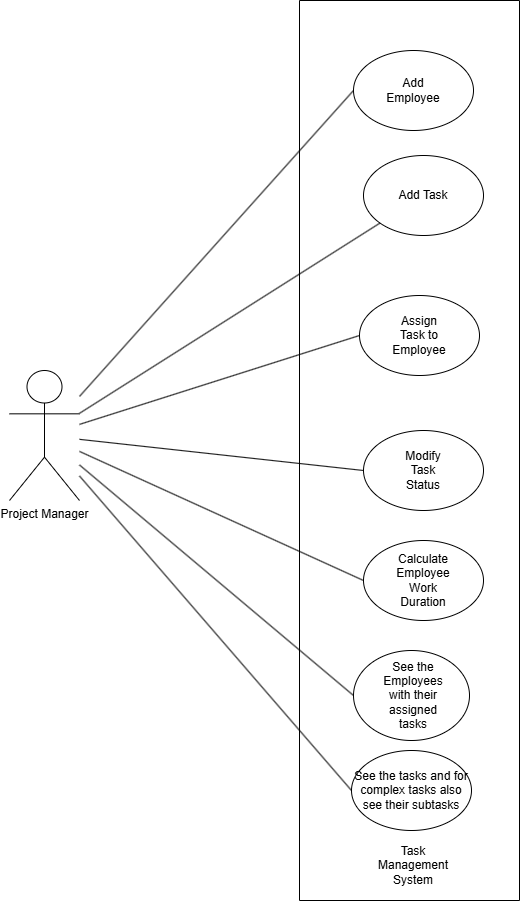

The diagram above was exported from draw.io. Its source (the exported page's mxGraphModel, read from the mxfile embedded in the PNG):
<mxGraphModel dx="560" dy="803" grid="1" gridSize="10" guides="1" tooltips="1" connect="1" arrows="1" fold="1" page="1" pageScale="1" pageWidth="827" pageHeight="1169" math="0" shadow="0">
  <root>
    <mxCell id="0" />
    <mxCell id="1" parent="0" />
    <mxCell id="EVST5-PcxLnmQC96l5Ja-1" value="Project Manager" style="shape=umlActor;verticalLabelPosition=bottom;verticalAlign=top;html=1;outlineConnect=0;" parent="1" vertex="1">
      <mxGeometry x="60" y="580" width="70" height="130" as="geometry" />
    </mxCell>
    <mxCell id="EVST5-PcxLnmQC96l5Ja-4" value="" style="endArrow=none;html=1;rounded=0;entryX=0;entryY=0.5;entryDx=0;entryDy=0;" parent="1" source="EVST5-PcxLnmQC96l5Ja-1" target="EVST5-PcxLnmQC96l5Ja-2" edge="1">
      <mxGeometry width="50" height="50" relative="1" as="geometry">
        <mxPoint x="390" y="400" as="sourcePoint" />
        <mxPoint x="440" y="350" as="targetPoint" />
      </mxGeometry>
    </mxCell>
    <mxCell id="EVST5-PcxLnmQC96l5Ja-5" value="" style="ellipse;whiteSpace=wrap;html=1;" parent="1" vertex="1">
      <mxGeometry x="414" y="365" width="120" height="80" as="geometry" />
    </mxCell>
    <mxCell id="EVST5-PcxLnmQC96l5Ja-6" value="Add Task" style="text;html=1;align=center;verticalAlign=middle;whiteSpace=wrap;rounded=0;" parent="1" vertex="1">
      <mxGeometry x="444" y="390" width="60" height="30" as="geometry" />
    </mxCell>
    <mxCell id="EVST5-PcxLnmQC96l5Ja-7" value="" style="endArrow=none;html=1;rounded=0;" parent="1" source="EVST5-PcxLnmQC96l5Ja-1" target="EVST5-PcxLnmQC96l5Ja-5" edge="1">
      <mxGeometry width="50" height="50" relative="1" as="geometry">
        <mxPoint x="390" y="400" as="sourcePoint" />
        <mxPoint x="440" y="350" as="targetPoint" />
      </mxGeometry>
    </mxCell>
    <mxCell id="EVST5-PcxLnmQC96l5Ja-8" value="" style="ellipse;whiteSpace=wrap;html=1;" parent="1" vertex="1">
      <mxGeometry x="410" y="505" width="120" height="80" as="geometry" />
    </mxCell>
    <mxCell id="EVST5-PcxLnmQC96l5Ja-9" value="Assign Task to Employee" style="text;html=1;align=center;verticalAlign=middle;whiteSpace=wrap;rounded=0;" parent="1" vertex="1">
      <mxGeometry x="440" y="530" width="60" height="30" as="geometry" />
    </mxCell>
    <mxCell id="EVST5-PcxLnmQC96l5Ja-10" value="" style="endArrow=none;html=1;rounded=0;entryX=0;entryY=0.5;entryDx=0;entryDy=0;" parent="1" source="EVST5-PcxLnmQC96l5Ja-1" target="EVST5-PcxLnmQC96l5Ja-8" edge="1">
      <mxGeometry width="50" height="50" relative="1" as="geometry">
        <mxPoint x="390" y="400" as="sourcePoint" />
        <mxPoint x="440" y="350" as="targetPoint" />
      </mxGeometry>
    </mxCell>
    <mxCell id="EVST5-PcxLnmQC96l5Ja-12" value="" style="ellipse;whiteSpace=wrap;html=1;" parent="1" vertex="1">
      <mxGeometry x="414" y="640" width="120" height="80" as="geometry" />
    </mxCell>
    <mxCell id="EVST5-PcxLnmQC96l5Ja-13" value="Modify Task Status" style="text;html=1;align=center;verticalAlign=middle;whiteSpace=wrap;rounded=0;" parent="1" vertex="1">
      <mxGeometry x="444" y="665" width="60" height="30" as="geometry" />
    </mxCell>
    <mxCell id="EVST5-PcxLnmQC96l5Ja-14" value="" style="endArrow=none;html=1;rounded=0;entryX=0;entryY=0.5;entryDx=0;entryDy=0;" parent="1" source="EVST5-PcxLnmQC96l5Ja-1" target="EVST5-PcxLnmQC96l5Ja-12" edge="1">
      <mxGeometry width="50" height="50" relative="1" as="geometry">
        <mxPoint x="390" y="600" as="sourcePoint" />
        <mxPoint x="440" y="550" as="targetPoint" />
      </mxGeometry>
    </mxCell>
    <mxCell id="EVST5-PcxLnmQC96l5Ja-15" value="" style="ellipse;whiteSpace=wrap;html=1;" parent="1" vertex="1">
      <mxGeometry x="414" y="750" width="120" height="80" as="geometry" />
    </mxCell>
    <mxCell id="EVST5-PcxLnmQC96l5Ja-16" value="Calculate Employee Work Duration" style="text;html=1;align=center;verticalAlign=middle;whiteSpace=wrap;rounded=0;" parent="1" vertex="1">
      <mxGeometry x="444" y="775" width="60" height="30" as="geometry" />
    </mxCell>
    <mxCell id="EVST5-PcxLnmQC96l5Ja-17" value="" style="endArrow=none;html=1;rounded=0;entryX=0;entryY=0.5;entryDx=0;entryDy=0;" parent="1" source="EVST5-PcxLnmQC96l5Ja-1" target="EVST5-PcxLnmQC96l5Ja-15" edge="1">
      <mxGeometry width="50" height="50" relative="1" as="geometry">
        <mxPoint x="390" y="600" as="sourcePoint" />
        <mxPoint x="440" y="550" as="targetPoint" />
      </mxGeometry>
    </mxCell>
    <mxCell id="EVST5-PcxLnmQC96l5Ja-18" value="" style="swimlane;startSize=0;" parent="1" vertex="1">
      <mxGeometry x="350" y="210" width="220" height="900" as="geometry" />
    </mxCell>
    <mxCell id="EVST5-PcxLnmQC96l5Ja-19" value="Task Management System" style="text;html=1;align=center;verticalAlign=middle;whiteSpace=wrap;rounded=0;" parent="EVST5-PcxLnmQC96l5Ja-18" vertex="1">
      <mxGeometry x="64" y="840" width="100" height="50" as="geometry" />
    </mxCell>
    <mxCell id="zQZ3CL-4lEf9mq_BLytV-1" value="" style="ellipse;whiteSpace=wrap;html=1;" parent="EVST5-PcxLnmQC96l5Ja-18" vertex="1">
      <mxGeometry x="54" y="650" width="116" height="90" as="geometry" />
    </mxCell>
    <mxCell id="zQZ3CL-4lEf9mq_BLytV-3" value="See the Employees with their assigned tasks" style="text;html=1;align=center;verticalAlign=middle;whiteSpace=wrap;rounded=0;" parent="EVST5-PcxLnmQC96l5Ja-18" vertex="1">
      <mxGeometry x="84" y="680" width="60" height="30" as="geometry" />
    </mxCell>
    <mxCell id="zQZ3CL-4lEf9mq_BLytV-4" value="See the tasks and for complex tasks also see their subtasks" style="ellipse;whiteSpace=wrap;html=1;" parent="EVST5-PcxLnmQC96l5Ja-18" vertex="1">
      <mxGeometry x="52" y="750" width="120" height="80" as="geometry" />
    </mxCell>
    <mxCell id="EVST5-PcxLnmQC96l5Ja-2" value="" style="ellipse;whiteSpace=wrap;html=1;" parent="EVST5-PcxLnmQC96l5Ja-18" vertex="1">
      <mxGeometry x="54" y="50" width="120" height="80" as="geometry" />
    </mxCell>
    <mxCell id="EVST5-PcxLnmQC96l5Ja-3" value="Add Employee" style="text;html=1;align=center;verticalAlign=middle;whiteSpace=wrap;rounded=0;" parent="EVST5-PcxLnmQC96l5Ja-18" vertex="1">
      <mxGeometry x="84" y="75" width="60" height="30" as="geometry" />
    </mxCell>
    <mxCell id="zQZ3CL-4lEf9mq_BLytV-5" value="" style="endArrow=none;html=1;rounded=0;entryX=0;entryY=0.5;entryDx=0;entryDy=0;" parent="1" source="EVST5-PcxLnmQC96l5Ja-1" target="zQZ3CL-4lEf9mq_BLytV-1" edge="1">
      <mxGeometry width="50" height="50" relative="1" as="geometry">
        <mxPoint x="390" y="820" as="sourcePoint" />
        <mxPoint x="440" y="770" as="targetPoint" />
      </mxGeometry>
    </mxCell>
    <mxCell id="zQZ3CL-4lEf9mq_BLytV-6" value="" style="endArrow=none;html=1;rounded=0;entryX=0;entryY=0.5;entryDx=0;entryDy=0;" parent="1" source="EVST5-PcxLnmQC96l5Ja-1" target="zQZ3CL-4lEf9mq_BLytV-4" edge="1">
      <mxGeometry width="50" height="50" relative="1" as="geometry">
        <mxPoint x="390" y="820" as="sourcePoint" />
        <mxPoint x="440" y="770" as="targetPoint" />
      </mxGeometry>
    </mxCell>
  </root>
</mxGraphModel>